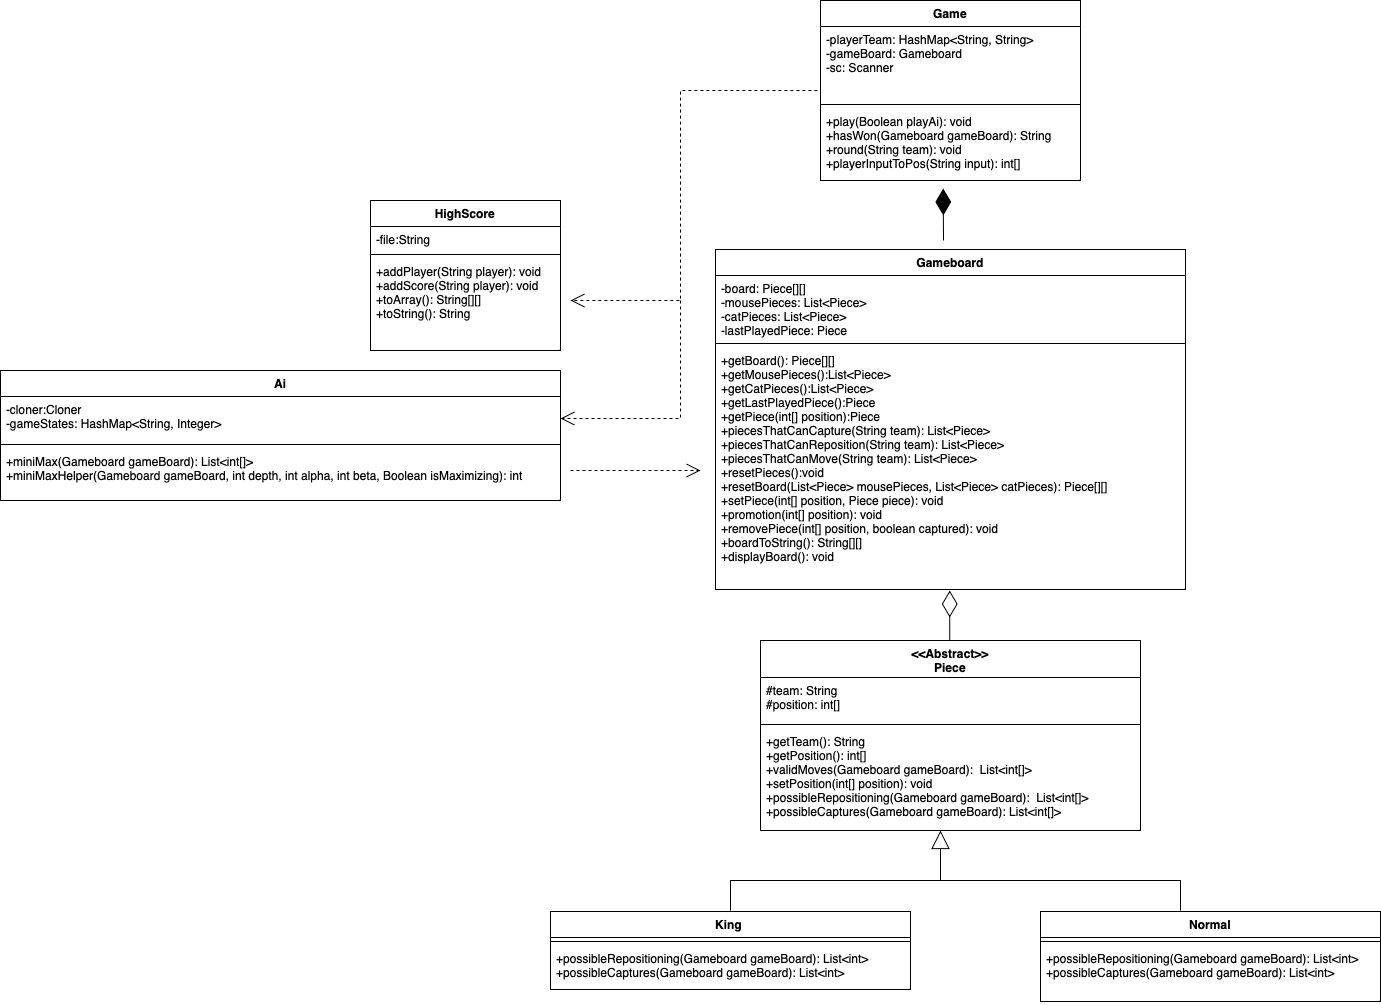

The diagram above was exported from draw.io. Its source (the exported page's mxGraphModel, read from the mxfile embedded in the PNG):
<mxGraphModel dx="1468" dy="892" grid="1" gridSize="10" guides="1" tooltips="1" connect="1" arrows="1" fold="1" page="1" pageScale="1" pageWidth="827" pageHeight="1169" math="0" shadow="0">
  <root>
    <mxCell id="0" />
    <mxCell id="1" parent="0" />
    <mxCell id="m4p1y3J-lrYPZat4PAhL-26" value="Ai&#10;" style="swimlane;fontStyle=1;align=center;verticalAlign=top;childLayout=stackLayout;horizontal=1;startSize=26;horizontalStack=0;resizeParent=1;resizeParentMax=0;resizeLast=0;collapsible=1;marginBottom=0;" parent="1" vertex="1">
      <mxGeometry x="240" y="430" width="560" height="130" as="geometry" />
    </mxCell>
    <mxCell id="m4p1y3J-lrYPZat4PAhL-27" value="-cloner:Cloner&#10;-gameStates: HashMap&lt;String, Integer&gt;" style="text;strokeColor=none;fillColor=none;align=left;verticalAlign=top;spacingLeft=4;spacingRight=4;overflow=hidden;rotatable=0;points=[[0,0.5],[1,0.5]];portConstraint=eastwest;" parent="m4p1y3J-lrYPZat4PAhL-26" vertex="1">
      <mxGeometry y="26" width="560" height="44" as="geometry" />
    </mxCell>
    <mxCell id="m4p1y3J-lrYPZat4PAhL-28" value="" style="line;strokeWidth=1;fillColor=none;align=left;verticalAlign=middle;spacingTop=-1;spacingLeft=3;spacingRight=3;rotatable=0;labelPosition=right;points=[];portConstraint=eastwest;strokeColor=inherit;" parent="m4p1y3J-lrYPZat4PAhL-26" vertex="1">
      <mxGeometry y="70" width="560" height="8" as="geometry" />
    </mxCell>
    <mxCell id="m4p1y3J-lrYPZat4PAhL-29" value="+miniMax(Gameboard gameBoard): List&lt;int[]&gt;&#10;+miniMaxHelper(Gameboard gameBoard, int depth, int alpha, int beta, Boolean isMaximizing): int" style="text;strokeColor=none;fillColor=none;align=left;verticalAlign=top;spacingLeft=4;spacingRight=4;overflow=hidden;rotatable=0;points=[[0,0.5],[1,0.5]];portConstraint=eastwest;" parent="m4p1y3J-lrYPZat4PAhL-26" vertex="1">
      <mxGeometry y="78" width="560" height="52" as="geometry" />
    </mxCell>
    <mxCell id="m4p1y3J-lrYPZat4PAhL-39" value="King " style="swimlane;fontStyle=1;align=center;verticalAlign=top;childLayout=stackLayout;horizontal=1;startSize=26;horizontalStack=0;resizeParent=1;resizeParentMax=0;resizeLast=0;collapsible=1;marginBottom=0;direction=east;" parent="1" vertex="1">
      <mxGeometry x="790" y="971" width="360" height="78" as="geometry" />
    </mxCell>
    <mxCell id="m4p1y3J-lrYPZat4PAhL-41" value="" style="line;strokeWidth=1;fillColor=none;align=left;verticalAlign=middle;spacingTop=-1;spacingLeft=3;spacingRight=3;rotatable=0;labelPosition=right;points=[];portConstraint=eastwest;strokeColor=inherit;" parent="m4p1y3J-lrYPZat4PAhL-39" vertex="1">
      <mxGeometry y="26" width="360" height="8" as="geometry" />
    </mxCell>
    <mxCell id="m4p1y3J-lrYPZat4PAhL-42" value="+possibleRepositioning(Gameboard gameBoard): List&lt;int&gt;&#10;+possibleCaptures(Gameboard gameBoard): List&lt;int&gt;" style="text;strokeColor=none;fillColor=none;align=left;verticalAlign=top;spacingLeft=4;spacingRight=4;overflow=hidden;rotatable=0;points=[[0,0.5],[1,0.5]];portConstraint=eastwest;" parent="m4p1y3J-lrYPZat4PAhL-39" vertex="1">
      <mxGeometry y="34" width="360" height="44" as="geometry" />
    </mxCell>
    <mxCell id="m4p1y3J-lrYPZat4PAhL-48" value="&lt;&lt;Abstract&gt;&gt;&#10;Piece" style="swimlane;fontStyle=1;align=center;verticalAlign=top;childLayout=stackLayout;horizontal=1;startSize=37;horizontalStack=0;resizeParent=1;resizeParentMax=0;resizeLast=0;collapsible=1;marginBottom=0;" parent="1" vertex="1">
      <mxGeometry x="1000" y="700" width="380" height="190" as="geometry" />
    </mxCell>
    <mxCell id="m4p1y3J-lrYPZat4PAhL-49" value="#team: String&#10;#position: int[]" style="text;strokeColor=none;fillColor=none;align=left;verticalAlign=top;spacingLeft=4;spacingRight=4;overflow=hidden;rotatable=0;points=[[0,0.5],[1,0.5]];portConstraint=eastwest;" parent="m4p1y3J-lrYPZat4PAhL-48" vertex="1">
      <mxGeometry y="37" width="380" height="43" as="geometry" />
    </mxCell>
    <mxCell id="m4p1y3J-lrYPZat4PAhL-50" value="" style="line;strokeWidth=1;fillColor=none;align=left;verticalAlign=middle;spacingTop=-1;spacingLeft=3;spacingRight=3;rotatable=0;labelPosition=right;points=[];portConstraint=eastwest;strokeColor=inherit;" parent="m4p1y3J-lrYPZat4PAhL-48" vertex="1">
      <mxGeometry y="80" width="380" height="8" as="geometry" />
    </mxCell>
    <mxCell id="m4p1y3J-lrYPZat4PAhL-51" value="+getTeam(): String&#10;+getPosition(): int[]&#10;+validMoves(Gameboard gameBoard):  List&lt;int[]&gt;&#10;+setPosition(int[] position): void&#10;+possibleRepositioning(Gameboard gameBoard):  List&lt;int[]&gt; &#10;+possibleCaptures(Gameboard gameBoard): List&lt;int[]&gt;" style="text;strokeColor=none;fillColor=none;align=left;verticalAlign=top;spacingLeft=4;spacingRight=4;overflow=hidden;rotatable=0;points=[[0,0.5],[1,0.5]];portConstraint=eastwest;fontStyle=0" parent="m4p1y3J-lrYPZat4PAhL-48" vertex="1">
      <mxGeometry y="88" width="380" height="102" as="geometry" />
    </mxCell>
    <mxCell id="m4p1y3J-lrYPZat4PAhL-53" value="Gameboard&#10;" style="swimlane;fontStyle=1;align=center;verticalAlign=top;childLayout=stackLayout;horizontal=1;startSize=26;horizontalStack=0;resizeParent=1;resizeParentMax=0;resizeLast=0;collapsible=1;marginBottom=0;" parent="1" vertex="1">
      <mxGeometry x="955" y="309" width="470" height="340" as="geometry" />
    </mxCell>
    <mxCell id="m4p1y3J-lrYPZat4PAhL-54" value="-board: Piece[][]&#10;-mousePieces: List&lt;Piece&gt;&#10;-catPieces: List&lt;Piece&gt;&#10;-lastPlayedPiece: Piece" style="text;strokeColor=none;fillColor=none;align=left;verticalAlign=top;spacingLeft=4;spacingRight=4;overflow=hidden;rotatable=0;points=[[0,0.5],[1,0.5]];portConstraint=eastwest;" parent="m4p1y3J-lrYPZat4PAhL-53" vertex="1">
      <mxGeometry y="26" width="470" height="64" as="geometry" />
    </mxCell>
    <mxCell id="m4p1y3J-lrYPZat4PAhL-55" value="" style="line;strokeWidth=1;fillColor=none;align=left;verticalAlign=middle;spacingTop=-1;spacingLeft=3;spacingRight=3;rotatable=0;labelPosition=right;points=[];portConstraint=eastwest;strokeColor=inherit;" parent="m4p1y3J-lrYPZat4PAhL-53" vertex="1">
      <mxGeometry y="90" width="470" height="8" as="geometry" />
    </mxCell>
    <mxCell id="m4p1y3J-lrYPZat4PAhL-56" value="+getBoard(): Piece[][]&#10;+getMousePieces():List&lt;Piece&gt;&#10;+getCatPieces():List&lt;Piece&gt;&#10;+getLastPlayedPiece():Piece&#10;+getPiece(int[] position):Piece&#10;+piecesThatCanCapture(String team): List&lt;Piece&gt;&#10;+piecesThatCanReposition(String team): List&lt;Piece&gt;&#10;+piecesThatCanMove(String team): List&lt;Piece&gt;&#10;+resetPieces():void&#10;+resetBoard(List&lt;Piece&gt; mousePieces, List&lt;Piece&gt; catPieces): Piece[][]&#10;+setPiece(int[] position, Piece piece): void&#10;+promotion(int[] position): void&#10;+removePiece(int[] position, boolean captured): void&#10;+boardToString(): String[][]&#10;+displayBoard(): void&#10;&#10;" style="text;strokeColor=none;fillColor=none;align=left;verticalAlign=top;spacingLeft=4;spacingRight=4;overflow=hidden;rotatable=0;points=[[0,0.5],[1,0.5]];portConstraint=eastwest;" parent="m4p1y3J-lrYPZat4PAhL-53" vertex="1">
      <mxGeometry y="98" width="470" height="242" as="geometry" />
    </mxCell>
    <mxCell id="0Q0gCEtiv-fsvOFLAiZ1-5" value="HighScore" style="swimlane;fontStyle=1;align=center;verticalAlign=top;childLayout=stackLayout;horizontal=1;startSize=26;horizontalStack=0;resizeParent=1;resizeParentMax=0;resizeLast=0;collapsible=1;marginBottom=0;" parent="1" vertex="1">
      <mxGeometry x="610" y="260" width="190" height="150" as="geometry" />
    </mxCell>
    <mxCell id="0Q0gCEtiv-fsvOFLAiZ1-6" value="-file:String" style="text;strokeColor=none;fillColor=none;align=left;verticalAlign=top;spacingLeft=4;spacingRight=4;overflow=hidden;rotatable=0;points=[[0,0.5],[1,0.5]];portConstraint=eastwest;" parent="0Q0gCEtiv-fsvOFLAiZ1-5" vertex="1">
      <mxGeometry y="26" width="190" height="24" as="geometry" />
    </mxCell>
    <mxCell id="0Q0gCEtiv-fsvOFLAiZ1-7" value="" style="line;strokeWidth=1;fillColor=none;align=left;verticalAlign=middle;spacingTop=-1;spacingLeft=3;spacingRight=3;rotatable=0;labelPosition=right;points=[];portConstraint=eastwest;strokeColor=inherit;" parent="0Q0gCEtiv-fsvOFLAiZ1-5" vertex="1">
      <mxGeometry y="50" width="190" height="8" as="geometry" />
    </mxCell>
    <mxCell id="0Q0gCEtiv-fsvOFLAiZ1-8" value="+addPlayer(String player): void&#10;+addScore(String player): void&#10;+toArray(): String[][]&#10;+toString(): String" style="text;strokeColor=none;fillColor=none;align=left;verticalAlign=top;spacingLeft=4;spacingRight=4;overflow=hidden;rotatable=0;points=[[0,0.5],[1,0.5]];portConstraint=eastwest;" parent="0Q0gCEtiv-fsvOFLAiZ1-5" vertex="1">
      <mxGeometry y="58" width="190" height="92" as="geometry" />
    </mxCell>
    <mxCell id="0Q0gCEtiv-fsvOFLAiZ1-15" value="Game" style="swimlane;fontStyle=1;align=center;verticalAlign=top;childLayout=stackLayout;horizontal=1;startSize=26;horizontalStack=0;resizeParent=1;resizeParentMax=0;resizeLast=0;collapsible=1;marginBottom=0;" parent="1" vertex="1">
      <mxGeometry x="1060" y="60" width="260" height="180" as="geometry" />
    </mxCell>
    <mxCell id="0Q0gCEtiv-fsvOFLAiZ1-16" value="-playerTeam: HashMap&lt;String, String&gt;&#10;-gameBoard: Gameboard&#10;-sc: Scanner" style="text;strokeColor=none;fillColor=none;align=left;verticalAlign=top;spacingLeft=4;spacingRight=4;overflow=hidden;rotatable=0;points=[[0,0.5],[1,0.5]];portConstraint=eastwest;" parent="0Q0gCEtiv-fsvOFLAiZ1-15" vertex="1">
      <mxGeometry y="26" width="260" height="74" as="geometry" />
    </mxCell>
    <mxCell id="0Q0gCEtiv-fsvOFLAiZ1-17" value="" style="line;strokeWidth=1;fillColor=none;align=left;verticalAlign=middle;spacingTop=-1;spacingLeft=3;spacingRight=3;rotatable=0;labelPosition=right;points=[];portConstraint=eastwest;strokeColor=inherit;" parent="0Q0gCEtiv-fsvOFLAiZ1-15" vertex="1">
      <mxGeometry y="100" width="260" height="8" as="geometry" />
    </mxCell>
    <mxCell id="0Q0gCEtiv-fsvOFLAiZ1-18" value="+play(Boolean playAi): void&#10;+hasWon(Gameboard gameBoard): String&#10;+round(String team): void&#10;+playerInputToPos(String input): int[]" style="text;strokeColor=none;fillColor=none;align=left;verticalAlign=top;spacingLeft=4;spacingRight=4;overflow=hidden;rotatable=0;points=[[0,0.5],[1,0.5]];portConstraint=eastwest;" parent="0Q0gCEtiv-fsvOFLAiZ1-15" vertex="1">
      <mxGeometry y="108" width="260" height="72" as="geometry" />
    </mxCell>
    <mxCell id="kVFBzbW9PDyekxZbfiFi-1" value="Normal" style="swimlane;fontStyle=1;align=center;verticalAlign=top;childLayout=stackLayout;horizontal=1;startSize=26;horizontalStack=0;resizeParent=1;resizeParentMax=0;resizeLast=0;collapsible=1;marginBottom=0;" parent="1" vertex="1">
      <mxGeometry x="1280" y="971" width="340" height="90" as="geometry" />
    </mxCell>
    <mxCell id="kVFBzbW9PDyekxZbfiFi-3" value="" style="line;strokeWidth=1;fillColor=none;align=left;verticalAlign=middle;spacingTop=-1;spacingLeft=3;spacingRight=3;rotatable=0;labelPosition=right;points=[];portConstraint=eastwest;strokeColor=inherit;" parent="kVFBzbW9PDyekxZbfiFi-1" vertex="1">
      <mxGeometry y="26" width="340" height="8" as="geometry" />
    </mxCell>
    <mxCell id="kVFBzbW9PDyekxZbfiFi-4" value="+possibleRepositioning(Gameboard gameBoard): List&lt;int&gt;&#10;+possibleCaptures(Gameboard gameBoard): List&lt;int&gt;" style="text;strokeColor=none;fillColor=none;align=left;verticalAlign=top;spacingLeft=4;spacingRight=4;overflow=hidden;rotatable=0;points=[[0,0.5],[1,0.5]];portConstraint=eastwest;" parent="kVFBzbW9PDyekxZbfiFi-1" vertex="1">
      <mxGeometry y="34" width="340" height="56" as="geometry" />
    </mxCell>
    <mxCell id="6FT8JR8VOsn-O2zVHwkz-15" value="" style="endArrow=block;endSize=16;endFill=0;html=1;rounded=0;edgeStyle=orthogonalEdgeStyle;elbow=vertical;" parent="1" edge="1">
      <mxGeometry width="160" relative="1" as="geometry">
        <mxPoint x="1420" y="970" as="sourcePoint" />
        <mxPoint x="1180" y="890" as="targetPoint" />
        <Array as="points">
          <mxPoint x="1420" y="940" />
          <mxPoint x="1180" y="940" />
        </Array>
      </mxGeometry>
    </mxCell>
    <mxCell id="6FT8JR8VOsn-O2zVHwkz-24" value="" style="endArrow=none;html=1;edgeStyle=orthogonalEdgeStyle;rounded=0;elbow=vertical;" parent="1" edge="1">
      <mxGeometry relative="1" as="geometry">
        <mxPoint x="970" y="970" as="sourcePoint" />
        <mxPoint x="1180" y="940" as="targetPoint" />
        <Array as="points">
          <mxPoint x="1070" y="940" />
          <mxPoint x="1070" y="940" />
        </Array>
      </mxGeometry>
    </mxCell>
    <mxCell id="LYXGwIDrPdb6nOjOLcDm-13" value="" style="endArrow=diamondThin;endFill=1;endSize=24;html=1;rounded=0;elbow=vertical;entryX=0.472;entryY=1.111;entryDx=0;entryDy=0;entryPerimeter=0;" edge="1" parent="1" target="0Q0gCEtiv-fsvOFLAiZ1-18">
      <mxGeometry width="160" relative="1" as="geometry">
        <mxPoint x="1183" y="300" as="sourcePoint" />
        <mxPoint x="1340" y="290" as="targetPoint" />
      </mxGeometry>
    </mxCell>
    <mxCell id="LYXGwIDrPdb6nOjOLcDm-17" value="" style="endArrow=open;endSize=12;dashed=1;html=1;rounded=0;elbow=vertical;" edge="1" parent="1">
      <mxGeometry x="1" y="112" width="160" relative="1" as="geometry">
        <mxPoint x="810" y="530" as="sourcePoint" />
        <mxPoint x="940" y="530" as="targetPoint" />
        <mxPoint x="19" y="2" as="offset" />
      </mxGeometry>
    </mxCell>
    <mxCell id="LYXGwIDrPdb6nOjOLcDm-19" value="" style="endArrow=diamondThin;endFill=0;endSize=24;html=1;rounded=0;elbow=vertical;" edge="1" parent="1">
      <mxGeometry width="160" relative="1" as="geometry">
        <mxPoint x="1189.23" y="700" as="sourcePoint" />
        <mxPoint x="1189.23" y="650" as="targetPoint" />
      </mxGeometry>
    </mxCell>
    <mxCell id="LYXGwIDrPdb6nOjOLcDm-20" value="" style="endArrow=open;endSize=12;dashed=1;html=1;rounded=0;elbow=vertical;edgeStyle=orthogonalEdgeStyle;exitX=-0.012;exitY=0.865;exitDx=0;exitDy=0;exitPerimeter=0;" edge="1" parent="1" source="0Q0gCEtiv-fsvOFLAiZ1-16">
      <mxGeometry x="0.0014" width="160" relative="1" as="geometry">
        <mxPoint x="890" y="150" as="sourcePoint" />
        <mxPoint x="810" y="360" as="targetPoint" />
        <Array as="points">
          <mxPoint x="920" y="150" />
          <mxPoint x="920" y="360" />
        </Array>
        <mxPoint as="offset" />
      </mxGeometry>
    </mxCell>
    <mxCell id="LYXGwIDrPdb6nOjOLcDm-21" value="" style="endArrow=open;endSize=12;dashed=1;html=1;rounded=0;elbow=vertical;edgeStyle=orthogonalEdgeStyle;" edge="1" parent="1" target="m4p1y3J-lrYPZat4PAhL-27">
      <mxGeometry x="-0.0021" width="160" relative="1" as="geometry">
        <mxPoint x="920" y="360" as="sourcePoint" />
        <mxPoint x="920" y="490" as="targetPoint" />
        <Array as="points">
          <mxPoint x="920" y="478" />
        </Array>
        <mxPoint as="offset" />
      </mxGeometry>
    </mxCell>
  </root>
</mxGraphModel>